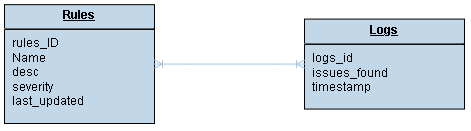

The diagram above was exported from draw.io. Its source (the exported page's mxGraphModel, read from the mxfile embedded in the PNG):
<mxGraphModel dx="819" dy="534" grid="1" gridSize="10" guides="1" tooltips="1" connect="1" arrows="1" fold="1" page="1" pageScale="1" pageWidth="826" pageHeight="1169" background="none" math="0" shadow="0">
  <root>
    <mxCell id="0" />
    <mxCell id="1" parent="0" />
    <mxCell id="28" value="&lt;p style=&quot;margin: 0px; margin-top: 4px; text-align: center; text-decoration: underline;&quot;&gt;&lt;b&gt;Rules&lt;/b&gt;&lt;/p&gt;&lt;hr&gt;&lt;p style=&quot;margin: 0px; margin-left: 8px;&quot;&gt;rules_ID&lt;/p&gt;&lt;p style=&quot;margin: 0px; margin-left: 8px;&quot;&gt;Name&lt;/p&gt;&lt;p style=&quot;margin: 0px; margin-left: 8px;&quot;&gt;desc&lt;/p&gt;&lt;p style=&quot;margin: 0px; margin-left: 8px;&quot;&gt;severity&lt;/p&gt;&lt;p style=&quot;margin: 0px; margin-left: 8px;&quot;&gt;last_updated&lt;/p&gt;&lt;p style=&quot;margin: 0px; margin-left: 8px;&quot;&gt;&lt;br&gt;&lt;/p&gt;" style="verticalAlign=top;align=left;overflow=fill;fontSize=12;fontFamily=Helvetica;html=1;strokeColor=#FFFFFF;shadow=1;fillColor=#182E3E;fontColor=#FFFFFF;labelBackgroundColor=none;" parent="1" vertex="1">
      <mxGeometry x="130" y="881.16" width="150" height="118.84" as="geometry" />
    </mxCell>
    <mxCell id="34" value="&lt;p style=&quot;margin: 0px ; margin-top: 4px ; text-align: center ; text-decoration: underline&quot;&gt;&lt;b&gt;Logs&lt;/b&gt;&lt;/p&gt;&lt;hr&gt;&lt;p style=&quot;margin: 0px ; margin-left: 8px&quot;&gt;logs_id&lt;/p&gt;&lt;p style=&quot;margin: 0px ; margin-left: 8px&quot;&gt;issues_found&lt;/p&gt;&lt;p style=&quot;margin: 0px ; margin-left: 8px&quot;&gt;timestamp&lt;/p&gt;" style="verticalAlign=top;align=left;overflow=fill;fontSize=12;fontFamily=Helvetica;html=1;strokeColor=#FFFFFF;shadow=1;fillColor=#182E3E;fontColor=#FFFFFF;labelBackgroundColor=none;" parent="1" vertex="1">
      <mxGeometry x="430.00000000000006" y="895.5800000000003" width="160" height="90" as="geometry" />
    </mxCell>
    <mxCell id="2K0cLPwS0RzfISeQH2VJ-115" value="" style="edgeStyle=entityRelationEdgeStyle;fontSize=12;html=1;endArrow=ERoneToMany;startArrow=ERoneToMany;rounded=0;entryX=0;entryY=0.5;entryDx=0;entryDy=0;exitX=1;exitY=0.5;exitDx=0;exitDy=0;labelBackgroundColor=none;strokeColor=#23445D;fontColor=default;" edge="1" parent="1" source="28" target="34">
      <mxGeometry width="100" height="100" relative="1" as="geometry">
        <mxPoint x="270" y="890" as="sourcePoint" />
        <mxPoint x="370" y="790" as="targetPoint" />
      </mxGeometry>
    </mxCell>
  </root>
</mxGraphModel>